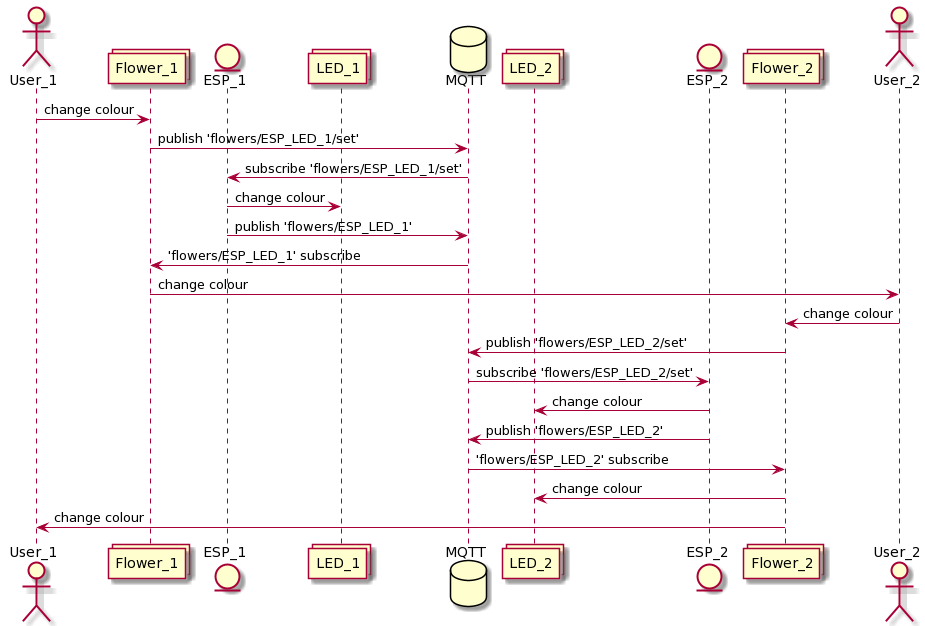

The diagram above was rendered by PlantUML. Its source (embedded in the PNG):
@startuml
actor User_1
collections Flower_1
entity ESP_1
collections LED_1
database MQTT
collections LED_2
entity ESP_2
collections Flower_2
actor User_2

User_1 -> Flower_1 : change colour

MQTT <- Flower_1: publish 'flowers/ESP_LED_1/set'
MQTT -> ESP_1 : subscribe 'flowers/ESP_LED_1/set'
LED_1 <- ESP_1 : change colour
MQTT <- ESP_1 : publish 'flowers/ESP_LED_1'
MQTT -> Flower_1 : 'flowers/ESP_LED_1' subscribe
Flower_1 -> User_2 : change colour

User_2 -> Flower_2 : change colour
MQTT <- Flower_2: publish 'flowers/ESP_LED_2/set'
MQTT -> ESP_2 : subscribe 'flowers/ESP_LED_2/set'
LED_2 <- ESP_2 : change colour
MQTT <- ESP_2 : publish 'flowers/ESP_LED_2'
MQTT -> Flower_2 : 'flowers/ESP_LED_2' subscribe
Flower_2 -> LED_2 : change colour
Flower_2 -> User_1 : change colour
@enduml